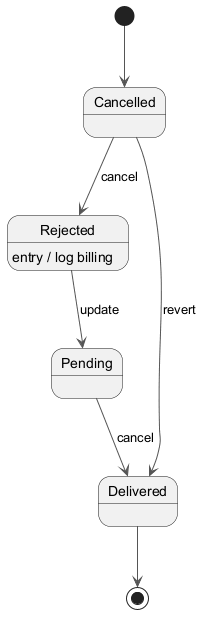

The diagram above was rendered by PlantUML. Its source (embedded in the PNG):
@startuml
skinparam backgroundColor #FFFFFF
skinparam classBackgroundColor #F3E5F5
skinparam classBorderColor #6A1B9A
skinparam ArrowColor #555555
[*] --> Cancelled
Cancelled --> Rejected : cancel
Rejected --> Pending : update
Rejected : entry / log billing
Pending --> Delivered : cancel
Cancelled --> Delivered : revert
Delivered --> [*]
@enduml